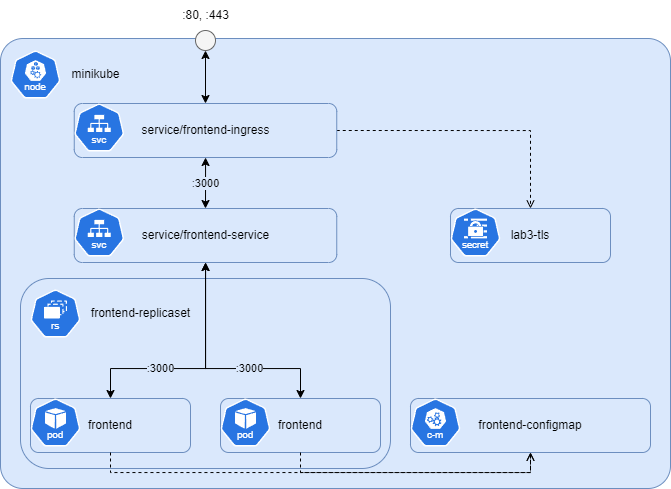

The diagram above was exported from draw.io. Its source (the exported page's mxGraphModel, read from the mxfile embedded in the PNG):
<mxGraphModel dx="1000" dy="591" grid="1" gridSize="10" guides="1" tooltips="1" connect="1" arrows="1" fold="1" page="1" pageScale="1" pageWidth="1169" pageHeight="827" math="0" shadow="0">
  <root>
    <mxCell id="0" />
    <mxCell id="1" parent="0" />
    <mxCell id="MHGplfqkId8OQbxxlSns-11" value="" style="rounded=1;whiteSpace=wrap;html=1;fillColor=#dae8fc;strokeColor=#6c8ebf;align=center;arcSize=5;" parent="1" vertex="1">
      <mxGeometry x="250" y="70" width="670" height="450" as="geometry" />
    </mxCell>
    <mxCell id="7MU7TF44t0may9ghJp2M-2" value="" style="rounded=1;whiteSpace=wrap;html=1;fillColor=#dae8fc;strokeColor=#6c8ebf;" parent="1" vertex="1">
      <mxGeometry x="270" y="310" width="370" height="190" as="geometry" />
    </mxCell>
    <mxCell id="7MU7TF44t0may9ghJp2M-1" value="" style="aspect=fixed;sketch=0;html=1;dashed=0;whitespace=wrap;verticalLabelPosition=bottom;verticalAlign=top;fillColor=#2875E2;strokeColor=#ffffff;points=[[0.005,0.63,0],[0.1,0.2,0],[0.9,0.2,0],[0.5,0,0],[0.995,0.63,0],[0.72,0.99,0],[0.5,1,0],[0.28,0.99,0]];shape=mxgraph.kubernetes.icon2;kubernetesLabel=1;prIcon=rs" parent="1" vertex="1">
      <mxGeometry x="280" y="321" width="50" height="48" as="geometry" />
    </mxCell>
    <mxCell id="MHGplfqkId8OQbxxlSns-3" value="frontend" style="rounded=1;whiteSpace=wrap;html=1;fillColor=#dae8fc;strokeColor=#6c8ebf;" parent="1" vertex="1">
      <mxGeometry x="280" y="430" width="160" height="54" as="geometry" />
    </mxCell>
    <mxCell id="MHGplfqkId8OQbxxlSns-1" value="" style="aspect=fixed;sketch=0;html=1;dashed=0;whitespace=wrap;verticalLabelPosition=bottom;verticalAlign=top;fillColor=#2875E2;strokeColor=#ffffff;points=[[0.005,0.63,0],[0.1,0.2,0],[0.9,0.2,0],[0.5,0,0],[0.995,0.63,0],[0.72,0.99,0],[0.5,1,0],[0.28,0.99,0]];shape=mxgraph.kubernetes.icon2;kubernetesLabel=1;prIcon=pod" parent="1" vertex="1">
      <mxGeometry x="280" y="430" width="50" height="48" as="geometry" />
    </mxCell>
    <mxCell id="MHGplfqkId8OQbxxlSns-4" value="" style="aspect=fixed;sketch=0;html=1;dashed=0;whitespace=wrap;verticalLabelPosition=bottom;verticalAlign=top;fillColor=#2875E2;strokeColor=#ffffff;points=[[0.005,0.63,0],[0.1,0.2,0],[0.9,0.2,0],[0.5,0,0],[0.995,0.63,0],[0.72,0.99,0],[0.5,1,0],[0.28,0.99,0]];shape=mxgraph.kubernetes.icon2;kubernetesLabel=1;prIcon=node" parent="1" vertex="1">
      <mxGeometry x="260" y="82" width="50" height="48" as="geometry" />
    </mxCell>
    <mxCell id="MHGplfqkId8OQbxxlSns-15" value=":3000" style="edgeStyle=orthogonalEdgeStyle;rounded=0;orthogonalLoop=1;jettySize=auto;html=1;entryX=0.5;entryY=0;entryDx=0;entryDy=0;startArrow=classic;startFill=1;labelBackgroundColor=#DAE8FC;" parent="1" source="7MU7TF44t0may9ghJp2M-6" target="MHGplfqkId8OQbxxlSns-9" edge="1">
      <mxGeometry x="-0.0071" relative="1" as="geometry">
        <mxPoint as="offset" />
      </mxGeometry>
    </mxCell>
    <mxCell id="MHGplfqkId8OQbxxlSns-9" value="service/frontend-service" style="rounded=1;whiteSpace=wrap;html=1;fillColor=#dae8fc;strokeColor=#6c8ebf;" parent="1" vertex="1">
      <mxGeometry x="323.75" y="240" width="262.5" height="54" as="geometry" />
    </mxCell>
    <mxCell id="MHGplfqkId8OQbxxlSns-8" value="" style="aspect=fixed;sketch=0;html=1;dashed=0;whitespace=wrap;verticalLabelPosition=bottom;verticalAlign=top;fillColor=#2875E2;strokeColor=#ffffff;points=[[0.005,0.63,0],[0.1,0.2,0],[0.9,0.2,0],[0.5,0,0],[0.995,0.63,0],[0.72,0.99,0],[0.5,1,0],[0.28,0.99,0]];shape=mxgraph.kubernetes.icon2;kubernetesLabel=1;prIcon=svc" parent="1" vertex="1">
      <mxGeometry x="323.75" y="240" width="50" height="48" as="geometry" />
    </mxCell>
    <mxCell id="MHGplfqkId8OQbxxlSns-12" value="minikube" style="text;html=1;align=center;verticalAlign=middle;resizable=0;points=[];autosize=1;strokeColor=none;fillColor=none;" parent="1" vertex="1">
      <mxGeometry x="310" y="91" width="70" height="30" as="geometry" />
    </mxCell>
    <mxCell id="MHGplfqkId8OQbxxlSns-13" value="" style="ellipse;whiteSpace=wrap;html=1;fillColor=#f5f5f5;fontColor=#333333;strokeColor=#666666;" parent="1" vertex="1">
      <mxGeometry x="445" y="62" width="20" height="20" as="geometry" />
    </mxCell>
    <mxCell id="MHGplfqkId8OQbxxlSns-16" value=":80, :443" style="text;html=1;align=center;verticalAlign=middle;resizable=0;points=[];autosize=1;strokeColor=none;fillColor=none;" parent="1" vertex="1">
      <mxGeometry x="420" y="32" width="70" height="30" as="geometry" />
    </mxCell>
    <mxCell id="MHGplfqkId8OQbxxlSns-19" value=":3000" style="edgeStyle=orthogonalEdgeStyle;rounded=0;orthogonalLoop=1;jettySize=auto;html=1;startArrow=classic;startFill=1;labelBackgroundColor=#DAE8FC;" parent="1" source="MHGplfqkId8OQbxxlSns-9" target="MHGplfqkId8OQbxxlSns-3" edge="1">
      <mxGeometry x="0.3077" relative="1" as="geometry">
        <mxPoint x="465" y="190" as="sourcePoint" />
        <mxPoint x="465" y="300" as="targetPoint" />
        <Array as="points">
          <mxPoint x="455" y="400" />
          <mxPoint x="360" y="400" />
        </Array>
        <mxPoint as="offset" />
      </mxGeometry>
    </mxCell>
    <mxCell id="pThRWt3koinonxsP6FJL-1" value="frontend" style="rounded=1;whiteSpace=wrap;html=1;fillColor=#dae8fc;strokeColor=#6c8ebf;" parent="1" vertex="1">
      <mxGeometry x="470" y="430" width="160" height="54" as="geometry" />
    </mxCell>
    <mxCell id="pThRWt3koinonxsP6FJL-2" value="" style="aspect=fixed;sketch=0;html=1;dashed=0;whitespace=wrap;verticalLabelPosition=bottom;verticalAlign=top;fillColor=#2875E2;strokeColor=#ffffff;points=[[0.005,0.63,0],[0.1,0.2,0],[0.9,0.2,0],[0.5,0,0],[0.995,0.63,0],[0.72,0.99,0],[0.5,1,0],[0.28,0.99,0]];shape=mxgraph.kubernetes.icon2;kubernetesLabel=1;prIcon=pod" parent="1" vertex="1">
      <mxGeometry x="470" y="430" width="50" height="48" as="geometry" />
    </mxCell>
    <mxCell id="pThRWt3koinonxsP6FJL-3" value=":3000" style="edgeStyle=orthogonalEdgeStyle;rounded=0;orthogonalLoop=1;jettySize=auto;html=1;startArrow=classic;startFill=1;labelBackgroundColor=#DAE8FC;" parent="1" source="MHGplfqkId8OQbxxlSns-9" target="pThRWt3koinonxsP6FJL-1" edge="1">
      <mxGeometry x="0.3071" relative="1" as="geometry">
        <mxPoint x="465" y="304" as="sourcePoint" />
        <mxPoint x="365" y="360" as="targetPoint" />
        <Array as="points">
          <mxPoint x="455" y="400" />
          <mxPoint x="550" y="400" />
        </Array>
        <mxPoint as="offset" />
      </mxGeometry>
    </mxCell>
    <mxCell id="7MU7TF44t0may9ghJp2M-3" value="frontend-replicaset" style="text;html=1;align=center;verticalAlign=middle;resizable=0;points=[];autosize=1;strokeColor=none;fillColor=none;" parent="1" vertex="1">
      <mxGeometry x="330" y="330" width="120" height="30" as="geometry" />
    </mxCell>
    <mxCell id="7MU7TF44t0may9ghJp2M-9" style="edgeStyle=orthogonalEdgeStyle;rounded=0;orthogonalLoop=1;jettySize=auto;html=1;exitX=1;exitY=0.5;exitDx=0;exitDy=0;entryX=0.5;entryY=0;entryDx=0;entryDy=0;dashed=1;endArrow=open;endFill=0;" parent="1" source="7MU7TF44t0may9ghJp2M-6" target="7MU7TF44t0may9ghJp2M-5" edge="1">
      <mxGeometry relative="1" as="geometry" />
    </mxCell>
    <mxCell id="7MU7TF44t0may9ghJp2M-5" value="lab3-tls" style="rounded=1;whiteSpace=wrap;html=1;fillColor=#dae8fc;strokeColor=#6c8ebf;" parent="1" vertex="1">
      <mxGeometry x="700" y="240" width="160" height="54" as="geometry" />
    </mxCell>
    <mxCell id="7MU7TF44t0may9ghJp2M-4" value="" style="aspect=fixed;sketch=0;html=1;dashed=0;whitespace=wrap;verticalLabelPosition=bottom;verticalAlign=top;fillColor=#2875E2;strokeColor=#ffffff;points=[[0.005,0.63,0],[0.1,0.2,0],[0.9,0.2,0],[0.5,0,0],[0.995,0.63,0],[0.72,0.99,0],[0.5,1,0],[0.28,0.99,0]];shape=mxgraph.kubernetes.icon2;kubernetesLabel=1;prIcon=secret" parent="1" vertex="1">
      <mxGeometry x="700" y="240" width="50" height="48" as="geometry" />
    </mxCell>
    <mxCell id="7MU7TF44t0may9ghJp2M-6" value="service/frontend-ingress" style="rounded=1;whiteSpace=wrap;html=1;fillColor=#dae8fc;strokeColor=#6c8ebf;" parent="1" vertex="1">
      <mxGeometry x="323.75" y="135" width="262.5" height="54" as="geometry" />
    </mxCell>
    <mxCell id="7MU7TF44t0may9ghJp2M-8" value="" style="aspect=fixed;sketch=0;html=1;dashed=0;whitespace=wrap;verticalLabelPosition=bottom;verticalAlign=top;fillColor=#2875E2;strokeColor=#ffffff;points=[[0.005,0.63,0],[0.1,0.2,0],[0.9,0.2,0],[0.5,0,0],[0.995,0.63,0],[0.72,0.99,0],[0.5,1,0],[0.28,0.99,0]];shape=mxgraph.kubernetes.icon2;kubernetesLabel=1;prIcon=svc" parent="1" vertex="1">
      <mxGeometry x="323.75" y="135" width="50" height="48" as="geometry" />
    </mxCell>
    <mxCell id="7MU7TF44t0may9ghJp2M-10" style="edgeStyle=orthogonalEdgeStyle;rounded=0;orthogonalLoop=1;jettySize=auto;html=1;entryX=0.5;entryY=0;entryDx=0;entryDy=0;startArrow=classic;startFill=1;exitX=0.5;exitY=1;exitDx=0;exitDy=0;" parent="1" source="MHGplfqkId8OQbxxlSns-13" target="7MU7TF44t0may9ghJp2M-6" edge="1">
      <mxGeometry relative="1" as="geometry">
        <mxPoint x="465" y="199" as="sourcePoint" />
        <mxPoint x="465" y="250" as="targetPoint" />
      </mxGeometry>
    </mxCell>
    <mxCell id="BIidkspg0NDxAVCECzie-1" value="frontend-configmap" style="rounded=1;whiteSpace=wrap;html=1;fillColor=#dae8fc;strokeColor=#6c8ebf;" vertex="1" parent="1">
      <mxGeometry x="660" y="430" width="240" height="54" as="geometry" />
    </mxCell>
    <mxCell id="BIidkspg0NDxAVCECzie-2" value="" style="aspect=fixed;sketch=0;html=1;dashed=0;whitespace=wrap;verticalLabelPosition=bottom;verticalAlign=top;fillColor=#2875E2;strokeColor=#ffffff;points=[[0.005,0.63,0],[0.1,0.2,0],[0.9,0.2,0],[0.5,0,0],[0.995,0.63,0],[0.72,0.99,0],[0.5,1,0],[0.28,0.99,0]];shape=mxgraph.kubernetes.icon2;kubernetesLabel=1;prIcon=c_m" vertex="1" parent="1">
      <mxGeometry x="660" y="430" width="50" height="48" as="geometry" />
    </mxCell>
    <mxCell id="BIidkspg0NDxAVCECzie-6" style="edgeStyle=orthogonalEdgeStyle;rounded=0;orthogonalLoop=1;jettySize=auto;html=1;exitX=0.5;exitY=1;exitDx=0;exitDy=0;entryX=0.5;entryY=1;entryDx=0;entryDy=0;dashed=1;endArrow=open;endFill=0;" edge="1" parent="1" source="pThRWt3koinonxsP6FJL-1" target="BIidkspg0NDxAVCECzie-1">
      <mxGeometry relative="1" as="geometry">
        <mxPoint x="596" y="172" as="sourcePoint" />
        <mxPoint x="790" y="250" as="targetPoint" />
      </mxGeometry>
    </mxCell>
    <mxCell id="BIidkspg0NDxAVCECzie-7" style="edgeStyle=orthogonalEdgeStyle;rounded=0;orthogonalLoop=1;jettySize=auto;html=1;exitX=0.5;exitY=1;exitDx=0;exitDy=0;entryX=0.5;entryY=1;entryDx=0;entryDy=0;dashed=1;endArrow=open;endFill=0;" edge="1" parent="1" source="MHGplfqkId8OQbxxlSns-3" target="BIidkspg0NDxAVCECzie-1">
      <mxGeometry relative="1" as="geometry">
        <mxPoint x="560" y="494" as="sourcePoint" />
        <mxPoint x="790" y="494" as="targetPoint" />
      </mxGeometry>
    </mxCell>
  </root>
</mxGraphModel>